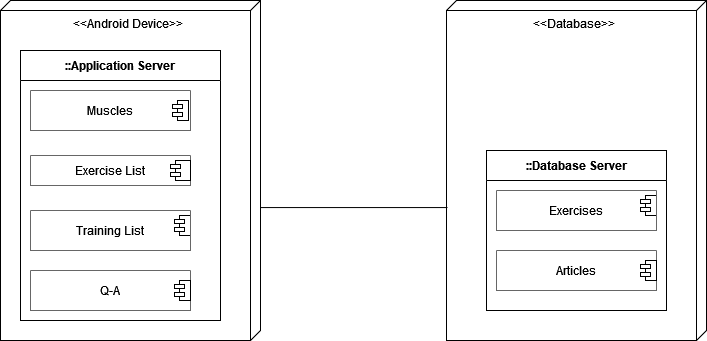

The diagram above was exported from draw.io. Its source (the exported page's mxGraphModel, read from the mxfile embedded in the PNG):
<mxGraphModel dx="1050" dy="566" grid="1" gridSize="10" guides="1" tooltips="1" connect="1" arrows="1" fold="1" page="1" pageScale="1" pageWidth="827" pageHeight="1169" math="0" shadow="0">
  <root>
    <mxCell id="0" />
    <mxCell id="1" parent="0" />
    <mxCell id="VnN07nhU_zH7tf5Hr6ad-1" value="&amp;lt;&amp;lt;Database&amp;gt;&amp;gt;" style="verticalAlign=top;align=center;shape=cube;size=10;direction=south;fontStyle=0;html=1;boundedLbl=1;spacingLeft=5;whiteSpace=wrap;" parent="1" vertex="1">
      <mxGeometry x="496" y="130" width="260" height="340" as="geometry" />
    </mxCell>
    <mxCell id="VnN07nhU_zH7tf5Hr6ad-2" value="" style="shape=module;jettyWidth=10;jettyHeight=4;" parent="1" vertex="1">
      <mxGeometry x="690" y="325" width="16" height="20" as="geometry" />
    </mxCell>
    <mxCell id="VnN07nhU_zH7tf5Hr6ad-3" value="" style="swimlane;fontStyle=4;align=center;verticalAlign=middle;childLayout=stackLayout;horizontal=1;startSize=0;horizontalStack=0;resizeParent=1;resizeParentMax=0;resizeLast=0;collapsible=0;marginBottom=0;html=1;whiteSpace=wrap;fillColor=default;fontColor=#333333;strokeColor=#666666;" parent="1" vertex="1">
      <mxGeometry x="546" y="380" width="160" height="40" as="geometry" />
    </mxCell>
    <mxCell id="VnN07nhU_zH7tf5Hr6ad-4" value="Articles" style="text;html=1;strokeColor=none;fillColor=none;align=center;verticalAlign=middle;whiteSpace=wrap;rounded=0;" parent="VnN07nhU_zH7tf5Hr6ad-3" vertex="1">
      <mxGeometry width="160" height="40" as="geometry" />
    </mxCell>
    <mxCell id="VnN07nhU_zH7tf5Hr6ad-5" value="" style="shape=module;jettyWidth=10;jettyHeight=4;" parent="1" vertex="1">
      <mxGeometry x="690" y="390" width="16" height="20" as="geometry" />
    </mxCell>
    <mxCell id="VnN07nhU_zH7tf5Hr6ad-6" value="" style="swimlane;fontStyle=4;align=center;verticalAlign=middle;childLayout=stackLayout;horizontal=1;startSize=0;horizontalStack=0;resizeParent=1;resizeParentMax=0;resizeLast=0;collapsible=0;marginBottom=0;html=1;whiteSpace=wrap;fillColor=default;fontColor=#333333;strokeColor=#666666;" parent="1" vertex="1">
      <mxGeometry x="546" y="320" width="160" height="40" as="geometry" />
    </mxCell>
    <mxCell id="VnN07nhU_zH7tf5Hr6ad-7" value="Exercises" style="text;html=1;strokeColor=none;fillColor=none;align=center;verticalAlign=middle;whiteSpace=wrap;rounded=0;" parent="VnN07nhU_zH7tf5Hr6ad-6" vertex="1">
      <mxGeometry width="160" height="40" as="geometry" />
    </mxCell>
    <mxCell id="VnN07nhU_zH7tf5Hr6ad-8" value="::Database Server" style="swimlane;fontStyle=1;align=center;horizontal=1;startSize=30;collapsible=0;html=1;whiteSpace=wrap;" parent="1" vertex="1">
      <mxGeometry x="536" y="280" width="180" height="160" as="geometry" />
    </mxCell>
    <mxCell id="VnN07nhU_zH7tf5Hr6ad-49" value="&amp;lt;&amp;lt;Android Device&amp;gt;&amp;gt;" style="verticalAlign=top;align=center;shape=cube;size=10;direction=south;fontStyle=0;html=1;boundedLbl=1;spacingLeft=5;whiteSpace=wrap;" parent="1" vertex="1">
      <mxGeometry x="50" y="130" width="260" height="340" as="geometry" />
    </mxCell>
    <mxCell id="VnN07nhU_zH7tf5Hr6ad-50" value="" style="shape=module;jettyWidth=10;jettyHeight=4;" parent="1" vertex="1">
      <mxGeometry x="224" y="345" width="16" height="20" as="geometry" />
    </mxCell>
    <mxCell id="VnN07nhU_zH7tf5Hr6ad-51" value="" style="swimlane;fontStyle=4;align=center;verticalAlign=middle;childLayout=stackLayout;horizontal=1;startSize=0;horizontalStack=0;resizeParent=1;resizeParentMax=0;resizeLast=0;collapsible=0;marginBottom=0;html=1;whiteSpace=wrap;fillColor=default;fontColor=#333333;strokeColor=#666666;" parent="1" vertex="1">
      <mxGeometry x="80" y="400" width="160" height="40" as="geometry" />
    </mxCell>
    <mxCell id="VnN07nhU_zH7tf5Hr6ad-52" value="Q-A" style="text;html=1;strokeColor=none;fillColor=none;align=center;verticalAlign=middle;whiteSpace=wrap;rounded=0;" parent="VnN07nhU_zH7tf5Hr6ad-51" vertex="1">
      <mxGeometry width="160" height="40" as="geometry" />
    </mxCell>
    <mxCell id="VnN07nhU_zH7tf5Hr6ad-53" value="" style="shape=module;jettyWidth=10;jettyHeight=4;" parent="1" vertex="1">
      <mxGeometry x="224" y="410" width="16" height="20" as="geometry" />
    </mxCell>
    <mxCell id="VnN07nhU_zH7tf5Hr6ad-54" value="" style="swimlane;fontStyle=4;align=center;verticalAlign=middle;childLayout=stackLayout;horizontal=1;startSize=0;horizontalStack=0;resizeParent=1;resizeParentMax=0;resizeLast=0;collapsible=0;marginBottom=0;html=1;whiteSpace=wrap;fillColor=default;fontColor=#333333;strokeColor=#666666;" parent="1" vertex="1">
      <mxGeometry x="80" y="340" width="160" height="40" as="geometry" />
    </mxCell>
    <mxCell id="VnN07nhU_zH7tf5Hr6ad-56" value="::Application Server" style="swimlane;fontStyle=1;align=center;horizontal=1;startSize=30;collapsible=0;html=1;whiteSpace=wrap;" parent="1" vertex="1">
      <mxGeometry x="70" y="180" width="200" height="270" as="geometry" />
    </mxCell>
    <mxCell id="VnN07nhU_zH7tf5Hr6ad-60" value="Training List" style="text;html=1;strokeColor=none;fillColor=none;align=center;verticalAlign=middle;whiteSpace=wrap;rounded=0;" parent="VnN07nhU_zH7tf5Hr6ad-56" vertex="1">
      <mxGeometry x="55" y="165" width="70" height="30" as="geometry" />
    </mxCell>
    <mxCell id="VnN07nhU_zH7tf5Hr6ad-16" value="" style="swimlane;fontStyle=4;align=center;verticalAlign=middle;childLayout=stackLayout;horizontal=1;startSize=0;horizontalStack=0;resizeParent=1;resizeParentMax=0;resizeLast=0;collapsible=0;marginBottom=0;html=1;whiteSpace=wrap;fillColor=default;fontColor=#333333;strokeColor=#666666;" parent="1" vertex="1">
      <mxGeometry x="80" y="285" width="160" height="30" as="geometry" />
    </mxCell>
    <mxCell id="VnN07nhU_zH7tf5Hr6ad-61" value="Exercise List" style="text;html=1;strokeColor=none;fillColor=none;align=center;verticalAlign=middle;whiteSpace=wrap;rounded=0;" parent="VnN07nhU_zH7tf5Hr6ad-16" vertex="1">
      <mxGeometry width="160" height="30" as="geometry" />
    </mxCell>
    <mxCell id="VnN07nhU_zH7tf5Hr6ad-21" value="" style="shape=module;jettyWidth=10;jettyHeight=4;" parent="1" vertex="1">
      <mxGeometry x="220" y="290" width="20" height="20" as="geometry" />
    </mxCell>
    <mxCell id="VnN07nhU_zH7tf5Hr6ad-19" value="" style="swimlane;fontStyle=4;align=center;verticalAlign=middle;childLayout=stackLayout;horizontal=1;startSize=0;horizontalStack=0;resizeParent=1;resizeParentMax=0;resizeLast=0;collapsible=0;marginBottom=0;html=1;whiteSpace=wrap;fillColor=default;fontColor=#333333;strokeColor=#666666;" parent="1" vertex="1">
      <mxGeometry x="80" y="220" width="160" height="40" as="geometry" />
    </mxCell>
    <mxCell id="VnN07nhU_zH7tf5Hr6ad-63" value="Muscles" style="text;html=1;strokeColor=none;fillColor=none;align=center;verticalAlign=middle;whiteSpace=wrap;rounded=0;" parent="VnN07nhU_zH7tf5Hr6ad-19" vertex="1">
      <mxGeometry width="160" height="40" as="geometry" />
    </mxCell>
    <mxCell id="syvHqI1uwSSEj-nGWNPe-53" value="" style="shape=module;jettyWidth=10;jettyHeight=4;" parent="1" vertex="1">
      <mxGeometry x="222" y="230" width="16" height="20" as="geometry" />
    </mxCell>
    <mxCell id="VnN07nhU_zH7tf5Hr6ad-64" value="" style="endArrow=none;html=1;rounded=0;entryX=0.609;entryY=0.996;entryDx=0;entryDy=0;entryPerimeter=0;exitX=0.609;exitY=0;exitDx=0;exitDy=0;exitPerimeter=0;" parent="1" source="VnN07nhU_zH7tf5Hr6ad-49" target="VnN07nhU_zH7tf5Hr6ad-1" edge="1">
      <mxGeometry width="50" height="50" relative="1" as="geometry">
        <mxPoint x="320" y="337" as="sourcePoint" />
        <mxPoint x="230" y="340" as="targetPoint" />
      </mxGeometry>
    </mxCell>
  </root>
</mxGraphModel>